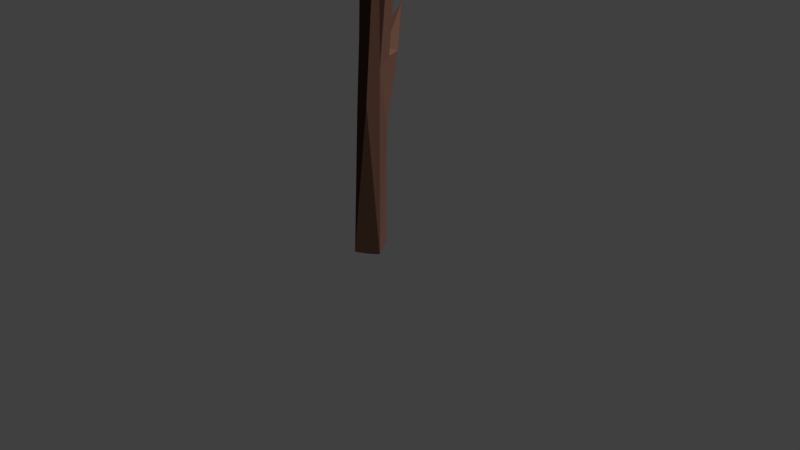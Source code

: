 # Source: deadtree.blend  (saved by Blender 2.79.0; exported with 4.5.12 LTS)
import bpy
from mathutils import Matrix  # noqa: F401  (used for matrix-valued properties, if any)

bpy.ops.wm.read_factory_settings(use_empty=True)
scene = bpy.context.scene
scene.name = 'Scene'

# ---- collections
col_collection_1 = bpy.data.collections.new('Collection 1'); scene.collection.children.link(col_collection_1)

# ---- materials (node trees are filled in below, after node groups)
mat_material = bpy.data.materials.new('Material')
mat_material.alpha_threshold = 0.0
mat_material.roughness = 0.5
mat_material.line_color = (0.0, 0.0, 0.0, 1.0)

# ---- material node trees
mat_material.use_nodes = True; mat_material.node_tree.nodes.clear()
_N = mat_material.node_tree.nodes; _L = mat_material.node_tree.links
n0 = _N.new('ShaderNodeOutputMaterial'); n0.name = 'Material Output'; n0.location = (300, 300)
n1 = _N.new('ShaderNodeBsdfDiffuse'); n1.name = 'Diffuse BSDF'; n1.location = (10, 300)
n1.inputs[0].default_value = (0.07564, 0.03739, 0.02637, 1.0)
_L.new(n1.outputs[0], n0.inputs[0])
n0.is_active_output = True

# ---- world
world_world = bpy.data.worlds.new('World'); scene.world = world_world
world_world.color = (0.05088, 0.05088, 0.05088)
world_world.use_sun_shadow = False
world_world.sun_shadow_jitter_overblur = 0.0
world_world.cycles.sampling_method = 'MANUAL'

# ---- cameras
cam_camera = bpy.data.cameras.new('Camera')
cam_camera.clip_end = 100.0
cam_camera.lens = 35.0
cam_camera.sensor_width = 32.0
cam_camera.sensor_height = 18.0
cam_camera.ortho_scale = 7.314
cam_camera.dof.focus_distance = 0.0

# ---- lights
light_lamp = bpy.data.lights.new('Lamp', 'SUN')
light_lamp.transmission_factor = 0.0
light_lamp.cutoff_distance = 30.0
light_lamp.angle = 0.1993
light_lamp.energy = 5.4
light_lamp.shadow_buffer_clip_start = 1.001
light_lamp.shadow_soft_size = 0.1
light_lamp.shadow_cascade_max_distance = 1000.0

# ---- meshes
me_cube = bpy.data.meshes.new('Cube')
me_cube.from_pydata([(0.1154, -0.1122, 2.795), (0.3666, -0.008496, 1.818), (0.04092, -0.01942, 2.024), (0.5605, -0.1809, 5.605), (0.1943, -0.2818, 2.307), (0.08215, 0.2266, 0.1338), (-0.2102, 0.01469, 0.141), (-0.009363, -0.2288, 0.109), (0.8324, -0.02267, 5.447), (0.7227, -0.3423, 5.476), (0.5787, 0.8959, 8.043), (0.3833, 0.7464, 8.222), (0.1765, -1.725, 9.412), (0.7878, -0.2005, 5.302), (0.4186, -0.1584, 2.55), (-4.47e-08, -2.98e-08, 0.0), (0.5524, -0.4097, 5.367), (0.2736, 0.2544, 2.663), (0.6653, 0.7193, 7.85), (0.5769, 0.6038, 8.045), (0.4365, -0.3761, 5.395), (0.5945, -0.3063, 4.836), (0.6109, 0.01014, 4.724), (0.549, 0.1094, 5.478), (0.3936, -0.08679, 5.379), (0.3991, -0.2481, 5.579), (0.5176, -1.02, 6.401), (0.3588, -0.8579, 6.468), (0.5323, -0.7193, 6.546), (0.6913, -0.8806, 6.48), (0.2086, -1.936, 8.862), (0.07814, -1.958, 9.415), (0.2233, -1.714, 8.919), (0.3545, -1.962, 9.499), (-0.3585, -2.564, 12.7), (-0.3767, -2.504, 12.69), (-0.3038, -2.465, 12.71), (-0.2626, -2.539, 12.7), (0.2573, -1.895, 9.528), (0.4044, 0.7093, 8.162), (0.6008, 0.7736, 8.265), (0.3402, 0.2363, 9.877), (-0.4219, 1.818, 10.05), (-0.2935, 1.823, 10.1), (-0.4484, 1.698, 10.13), (-0.3202, 1.707, 10.18), (0.5926, -0.2307, 5.59), (1.804, -0.2577, 7.272), (1.912, -0.4538, 7.196), (1.725, -0.5817, 7.265), (1.619, -0.3861, 7.343), (2.382, -0.7698, 9.047), (2.302, -0.6296, 9.091), (2.535, -0.6967, 9.083), (2.454, -0.554, 9.128), (0.1463, 0.2212, 2.546), (0.03181, 0.1472, 2.6), (0.3315, 0.8597, 8.134), (0.1272, 0.002403, 2.716), (0.4438, 0.8744, 7.969), (0.3982, -1.899, 8.815), (0.4849, 0.797, 8.28), (-0.4669, 1.756, 10.07), (0.6967, -0.01934, 5.607), (2.535, -0.6051, 9.113), (0.2341, -0.02594, 0.09393), (-0.03388, -1.143, 11.52), (-0.1237, -1.203, 11.52), (0.3521, 0.327, 9.9), (0.4399, 0.2853, 9.894), (0.4063, 0.2247, 9.88), (-0.8213, 3.039, 11.13), (-0.8767, 2.982, 11.17), (1.825, -1.485, 10.7), (1.742, -1.478, 10.67), (0.01581, 0.5719, 3.056), (0.09367, 0.4834, 3.16), (0.01485, -0.16, 1.983), (0.1329, 0.08825, 1.974), (0.4021, 0.0004535, 2.677), (0.3042, -0.2677, 2.13), (0.1619, -0.2337, 2.883), (0.4357, -0.004295, 5.22), (0.6734, 0.07838, 5.513), (0.6774, -0.168, 5.552), (0.4387, -0.1513, 5.572), (0.6442, -0.991, 6.425), (0.3947, -0.9737, 6.415), (0.4058, -0.7487, 6.525), (0.6552, -0.765, 6.532), (0.394, -1.756, 8.945), (0.1936, -2.118, 9.562), (0.2586, -1.716, 9.409), (0.3226, -1.838, 9.512), (0.166, -1.907, 9.52), (0.5719, 0.8663, 8.214), (-0.3497, 1.846, 10.05), (-0.2729, 1.762, 10.15), (-0.3907, 1.672, 10.17), (1.905, -0.3236, 7.217), (1.845, -0.5668, 7.211), (1.626, -0.516, 7.323), (1.685, -0.273, 7.326), (2.479, -0.7666, 9.051), (2.303, -0.719, 9.062), (2.359, -0.5553, 9.117), (0.2864, 0.04868, 2.741), (0.7308, -0.3484, 5.38), (0.103, -1.772, 9.477)], [], [(0, 56, 77), (5, 78, 1), (0, 58, 56), (17, 78, 55), (77, 78, 2), (5, 1, 65), (6, 77, 2), (7, 80, 4), (65, 1, 14), (70, 69, 68), (70, 68, 41), (8, 83, 63), (93, 38, 92), (25, 3, 20), (13, 22, 8), (8, 22, 23), (16, 21, 107), (16, 20, 21), (60, 90, 33), (78, 5, 6, 2), (92, 32, 108), (108, 12, 92), (92, 90, 32), (40, 10, 95), (34, 37, 36), (34, 36, 35), (46, 84, 9), (59, 96, 10), (24, 82, 0), (63, 83, 18), (30, 91, 34), (93, 92, 66), (108, 94, 67), (19, 70, 41), (19, 41, 39), (39, 41, 68), (39, 68, 61), (10, 97, 95), (61, 98, 11), (11, 98, 44), (61, 97, 45), (96, 59, 42), (59, 62, 42), (97, 10, 43), (10, 96, 43), (17, 75, 76), (0, 77, 81), (55, 78, 56), (4, 81, 77), (77, 56, 78), (77, 6, 7, 4), (80, 7, 65, 14), (39, 11, 57, 59), (95, 61, 40), (11, 39, 61), (13, 107, 21), (23, 22, 82), (23, 83, 8), (1, 79, 14), (20, 85, 24), (15, 5, 65), (15, 65, 7), (15, 7, 6), (15, 6, 5), (17, 79, 1), (1, 78, 17), (31, 108, 32), (30, 60, 91), (33, 91, 60), (18, 10, 40), (14, 13, 21, 80), (31, 94, 108), (20, 3, 85), (92, 38, 33), (33, 90, 92), (46, 63, 84), (0, 82, 58), (58, 82, 106), (22, 13, 14, 79), (81, 4, 21, 20), (81, 20, 24, 0), (4, 80, 21), (23, 59, 10, 83), (22, 79, 106), (22, 106, 82), (63, 18, 84), (3, 19, 39, 85), (23, 82, 59), (19, 84, 18), (18, 83, 10), (24, 39, 59, 82), (3, 84, 19), (26, 16, 107, 86), (24, 85, 39), (20, 16, 26, 87), (27, 25, 20, 87), (28, 3, 25, 88), (27, 88, 25), (84, 3, 28, 89), (29, 9, 84, 89), (107, 9, 29, 86), (60, 30, 26, 86), (30, 87, 26), (27, 31, 32, 88), (30, 31, 27, 87), (28, 32, 90, 89), (90, 60, 29, 89), (28, 88, 32), (60, 86, 29), (35, 31, 30, 34), (36, 38, 94, 35), (94, 31, 35), (67, 66, 12, 108), (33, 38, 36), (33, 36, 37), (33, 37, 91), (34, 91, 37), (66, 92, 12), (66, 67, 38, 93), (67, 94, 38), (70, 19, 18, 69), (18, 40, 69), (40, 61, 68), (72, 71, 42, 62), (40, 68, 69), (61, 95, 97), (11, 44, 57), (59, 57, 62), (61, 45, 98), (62, 57, 44), (71, 96, 42), (71, 72, 45, 97), (71, 97, 43), (43, 96, 71), (72, 98, 45), (48, 13, 8, 99), (72, 62, 44), (44, 98, 72), (100, 107, 13, 48), (100, 49, 9, 107), (46, 9, 49, 101), (102, 63, 46, 50), (46, 101, 50), (102, 47, 8, 63), (48, 53, 103, 100), (8, 47, 99), (64, 53, 48, 99), (49, 51, 104, 101), (103, 51, 49, 100), (50, 52, 105, 102), (104, 52, 50, 101), (47, 54, 64, 99), (105, 54, 47, 102), (73, 74, 51, 103), (73, 103, 53), (53, 64, 73), (74, 104, 51), (74, 73, 54, 105), (74, 105, 52), (52, 104, 74), (73, 64, 54), (76, 75, 56, 58), (17, 106, 79), (75, 17, 55), (55, 56, 75), (76, 106, 17), (76, 58, 106)])
me_cube.materials.append(mat_material)
me_cube.use_remesh_preserve_volume = False
me_cube.use_remesh_preserve_attributes = False
me_cube.use_mirror_vertex_groups = False
me_cube.update()

# ---- objects
ob_cube = bpy.data.objects.new('Cube', me_cube)
ob_lamp = bpy.data.objects.new('Lamp', light_lamp)
ob_camera = bpy.data.objects.new('Camera', cam_camera)

# ---- transforms, parenting, visibility, modifiers, constraints
ob_cube.location = (0.0, 0.0, 0.0)
ob_cube.lock_rotations_4d = False
ob_cube.empty_display_type = 'ARROWS'
ob_cube.lineart.crease_threshold = 0.0
ob_lamp.location = (6.003, 1.005, 12.99)
ob_lamp.rotation_euler = (0.6503, 0.05522, 1.866)
ob_lamp.lock_rotations_4d = False
ob_lamp.empty_display_type = 'ARROWS'
ob_lamp.color = (0.0, 0.0, 0.0, 0.0)
ob_lamp.lineart.crease_threshold = 0.0
ob_camera.location = (7.481, -6.508, 5.344)
ob_camera.rotation_euler = (1.109, 0.0, 0.8149)
ob_camera.lock_rotations_4d = False
ob_camera.empty_display_type = 'ARROWS'
ob_camera.color = (0.0, 0.0, 0.0, 0.0)
ob_camera.display_type = 'WIRE'
ob_camera.lineart.crease_threshold = 0.0

# ---- collection membership
col_collection_1.objects.link(ob_cube)
col_collection_1.objects.link(ob_lamp)
col_collection_1.objects.link(ob_camera)

# ---- scene / render settings (as saved in the file)
scene.camera = ob_camera
scene.frame_start = 1; scene.frame_end = 250; scene.frame_set(1)
scene.render.engine = 'CYCLES'
scene.render.resolution_percentage = 50
scene.render.dither_intensity = 0.0
scene.cycles.use_denoising = False
scene.cycles.samples = 128
scene.cycles.sampling_pattern = 'TABULATED_SOBOL'
scene.cycles.use_adaptive_sampling = False
scene.cycles.use_light_tree = False
scene.cycles.blur_glossy = 0.0
scene.cycles.sample_clamp_indirect = 0.0
scene.view_settings.view_transform = 'Standard'
bpy.context.view_layer.update()
